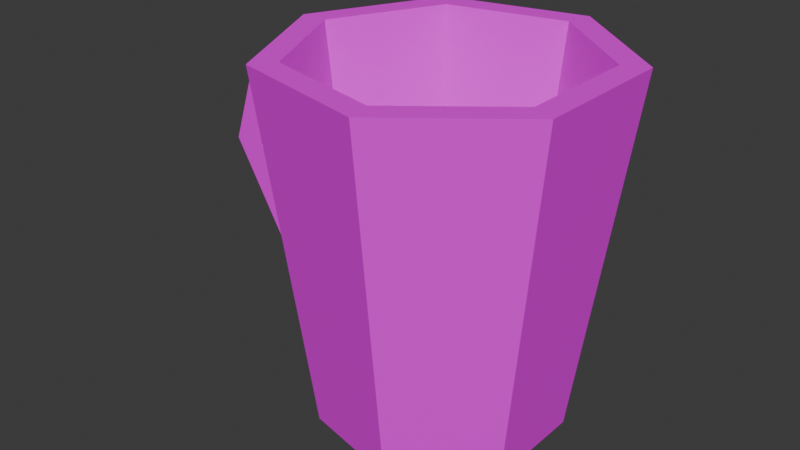 # Source: Cup02.blend  (saved by Blender 4.3.32; exported with 4.5.12 LTS)
import bpy
from mathutils import Matrix  # noqa: F401  (used for matrix-valued properties, if any)

bpy.ops.wm.read_factory_settings(use_empty=True)
scene = bpy.context.scene
scene.name = 'Scene'

# ---- collections
col_collection = bpy.data.collections.new('Collection'); scene.collection.children.link(col_collection)

# ---- images (referenced by path relative to the original .blend; pixels are not part of the script)
import os
ASSET_DIR = os.environ.get("B2B_ASSET_DIR", "")  # directory of the original .blend (textures are referenced by path, not embedded)
HERE = os.path.dirname(os.path.abspath(__file__))  # packed textures are extracted next to this script under _unpacked/

def load_image(name, relpath, width, height, colorspace="sRGB"):
    """Load a texture the original file referenced (path relative to the .blend, or extracted next to this script)."""
    p = next((c for c in (os.path.join(HERE, relpath), os.path.join(ASSET_DIR, relpath)) if relpath and os.path.exists(c)), "")
    if p:
        img = bpy.data.images.load(p, check_existing=True)
        img.name = name
    else:  # same state as the original file: an image datablock whose file is absent (Cycles renders it pink)
        img = bpy.data.images.new(name, width, height)
        img.source = "FILE"
        img.filepath = "//" + (relpath or name)
    img.colorspace_settings.name = colorspace
    return img
img_cup02_a_png = load_image('Cup02_a.png', 'Cup02_a.png', 1024, 1024, 'sRGB')

# ---- materials (node trees are filled in below, after node groups)
mat_primary = bpy.data.materials.new('Primary')
mat_primary.alpha_threshold = 0.0
mat_primary.roughness = 0.5
mat_primary.line_color = (0.0, 0.0, 0.0, 1.0)

# ---- material node trees
mat_primary.use_nodes = True; mat_primary.node_tree.nodes.clear()
_N = mat_primary.node_tree.nodes; _L = mat_primary.node_tree.links
n0 = _N.new('ShaderNodeOutputMaterial'); n0.name = 'Material Output'; n0.location = (300, 300)
n1 = _N.new('ShaderNodeBsdfPrincipled'); n1.name = 'Principled BSDF'; n1.location = (10, 300)
n1.inputs[3].default_value = 1.45
n2 = _N.new('ShaderNodeTexImage'); n2.name = 'Image Texture'; n2.location = (-280, 280)
n2.image = img_cup02_a_png
n2.interpolation = 'Closest'
_L.new(n1.outputs[0], n0.inputs[0])
_L.new(n2.outputs[0], n1.inputs[0])
n0.is_active_output = True

# ---- world
world_world = bpy.data.worlds.new('World'); scene.world = world_world
world_world.use_nodes = True; world_world.node_tree.nodes.clear()
_N = world_world.node_tree.nodes; _L = world_world.node_tree.links
n0 = _N.new('ShaderNodeOutputWorld'); n0.name = 'World Output'; n0.location = (300, 300)
n1 = _N.new('ShaderNodeBackground'); n1.name = 'Background'; n1.location = (10, 300)
n1.inputs[0].default_value = (0.05088, 0.05088, 0.05088, 1.0)
_L.new(n1.outputs[0], n0.inputs[0])
n0.is_active_output = True
world_world.color = (0.05088, 0.05088, 0.05088)
world_world.sun_shadow_jitter_overblur = 0.0

# ---- meshes
me_cylinder = bpy.data.meshes.new('Cylinder')
me_cylinder.from_pydata([(0.008436, 0.03654, 0.0), (0.009937, 0.04304, 0.1125), (0.03383, 0.01619, 0.0), (0.03985, 0.01907, 0.1125), (0.03375, -0.01635, 0.0), (0.03975, -0.01927, 0.1125), (0.008253, -0.03658, 0.0), (0.009723, -0.04309, 0.1125), (-0.02345, -0.02926, 0.0), (-0.02763, -0.03447, 0.1125), (-0.0375, 9.35e-05, 0.0), (-0.04418, 0.0001101, 0.1125), (-0.02331, 0.02938, 0.0), (-0.02746, 0.03461, 0.1125), (0.04736, 0.02266, 0.1125), (0.01181, 0.05115, 0.1125), (0.04724, -0.0229, 0.1125), (0.01155, -0.05121, 0.1125), (-0.03284, -0.04096, 0.1125), (-0.0525, 0.0001309, 0.1125), (-0.03263, 0.04113, 0.1125), (0.02789, 0.01335, 0.00375), (0.006956, 0.03013, 0.00375), (0.02783, -0.01349, 0.00375), (0.006806, -0.03016, 0.00375), (-0.01934, -0.02413, 0.00375), (-0.03092, 7.71e-05, 0.00375), (-0.01922, 0.02422, 0.00375), (-0.06158, -0.00375, 0.03688), (-0.05552, -0.00375, 0.04541), (-0.06158, 0.00375, 0.03688), (-0.05552, 0.00375, 0.04541), (-0.03319, -0.00375, 0.0), (-0.03639, -0.00375, 0.0375), (-0.03319, 0.00375, 0.0), (-0.03639, 0.00375, 0.0375), (-0.07988, -0.00375, 0.06827), (-0.06943, -0.00375, 0.06858), (-0.07988, 0.00375, 0.06827), (-0.06943, 0.00375, 0.06858), (-0.07085, -0.00375, 0.0956), (-0.06118, -0.00375, 0.0916), (-0.07085, 0.00375, 0.0956), (-0.06118, 0.00375, 0.0916), (-0.05039, -0.00375, 0.1125), (-0.04611, -0.00375, 0.1021), (-0.05039, 0.00375, 0.1125), (-0.04611, 0.00375, 0.1021)], [], [(0, 15, 14, 2), (2, 14, 16, 4), (4, 16, 17, 6), (6, 17, 18, 8), (8, 18, 19, 10), (13, 11, 26, 27), (10, 19, 20, 12), (12, 20, 15, 0), (0, 2, 10, 12), (1, 3, 14, 15), (3, 5, 16, 14), (5, 7, 17, 16), (7, 9, 18, 17), (9, 11, 19, 18), (11, 13, 20, 19), (13, 1, 15, 20), (4, 6, 8, 10), (9, 7, 24, 25), (5, 3, 21, 23), (1, 13, 27, 22), (11, 9, 25, 26), (7, 5, 23, 24), (3, 1, 22, 21), (31, 30, 38, 39), (30, 31, 35, 34), (32, 33, 29, 28), (30, 34, 32, 28), (35, 31, 29, 33), (37, 39, 43, 41), (28, 29, 37, 36), (29, 31, 39, 37), (30, 28, 36, 38), (43, 42, 46, 47), (38, 36, 40, 42), (39, 38, 42, 43), (36, 37, 41, 40), (40, 41, 45, 44), (41, 43, 47, 45), (42, 40, 44, 46), (4, 10, 2), (21, 22, 27, 26), (24, 23, 26, 25), (21, 26, 23)])
_uv = me_cylinder.uv_layers.new(name='UVMap')
_uv.uv.foreach_set('vector', [0.575, -0.008333, 0.605, 0.9917, 0.921, 0.9917, 0.8007, -0.008333, 0.6439, -0.008333, 0.7014, 0.9917, 0.2965, 0.9917, 0.3546, -0.008333, 0.8, -0.008333, 0.9199, 0.9917, 0.6027, 0.9917, 0.5734, -0.008333, 0.5734, -0.008333, 0.6027, 0.9917, 0.2081, 0.9917, 0.2915, -0.008333, 0.2399, -0.008333, 0.1359, 0.9917, 0.5012, 0.9917, 0.5008, -0.008333, 0.8076, 0.9917, 0.501, 0.9917, 0.5007, 0.025, 0.7153, 0.025, 0.5008, -0.008333, 0.5012, 0.9917, 0.8656, 0.9917, 0.7611, -0.008333, 0.2928, -0.008333, 0.2099, 0.9917, 0.605, 0.9917, 0.575, -0.008333, 0.6124, 0.9997, 0.9597, 0.7214, -0.01582, 0.5013, 0.1783, 0.9018, 0.5971, 0.9205, 0.8893, 0.6863, 0.9626, 0.7214, 0.6154, 0.9997, 0.8893, 0.6863, 0.8883, 0.3118, 0.9615, 0.2763, 0.9626, 0.7214, 0.8883, 0.3118, 0.595, 0.07904, 0.6129, -0.0002845, 0.9615, 0.2763, 0.595, 0.07904, 0.2301, 0.1633, 0.1792, 0.09983, 0.6129, -0.0002845, 0.2301, 0.1633, 0.06846, 0.5011, -0.01286, 0.5013, 0.1792, 0.09983, 0.06846, 0.5011, 0.2318, 0.8381, 0.1812, 0.9018, -0.01286, 0.5013, 0.2318, 0.8381, 0.5971, 0.9205, 0.6154, 0.9997, 0.1812, 0.9018, 0.9586, 0.2763, 0.6099, -0.0002772, 0.1763, 0.09984, -0.01582, 0.5013, 0.2544, 0.9917, 0.5864, 0.9917, 0.5605, 0.025, 0.3281, 0.025, 0.3287, 0.9917, 0.6695, 0.9917, 0.6186, 0.025, 0.3801, 0.025, 0.5883, 0.9917, 0.2559, 0.9917, 0.3292, 0.025, 0.5618, 0.025, 0.501, 0.9917, 0.1936, 0.9917, 0.2855, 0.025, 0.5007, 0.025, 0.5864, 0.9917, 0.8534, 0.9917, 0.7473, 0.025, 0.5605, 0.025, 0.8542, 0.9917, 0.5883, 0.9917, 0.5618, 0.025, 0.7479, 0.025, 0.5398, 0.3121, 0.4859, 0.2363, 0.3232, 0.5153, 0.4162, 0.5181, 0.4859, 0.2363, 0.5398, 0.3121, 0.7098, 0.2418, 0.7383, -0.09156, 0.7383, -0.09156, 0.7098, 0.2418, 0.5398, 0.3121, 0.4859, 0.2363, 0.5333, 0.2363, 0.5333, -0.09156, 0.4667, -0.09156, 0.4667, 0.2363, 0.7098, 0.5333, 0.5398, 0.5333, 0.5398, 0.4667, 0.7098, 0.4667, 0.4667, 0.5181, 0.5333, 0.5181, 0.5333, 0.7226, 0.4667, 0.7226, 0.4859, 0.2363, 0.5398, 0.3121, 0.4162, 0.5181, 0.3232, 0.5153, 0.4667, 0.3121, 0.5333, 0.3121, 0.5333, 0.5181, 0.4667, 0.5181, 0.5333, 0.2363, 0.4667, 0.2363, 0.4667, 0.5153, 0.5333, 0.5153, 0.4894, 0.7226, 0.4035, 0.7582, 0.6124, 0.9084, 0.6234, 0.8161, 0.5333, 0.5153, 0.4667, 0.5153, 0.4667, 0.7582, 0.5333, 0.7582, 0.4162, 0.5181, 0.3232, 0.5153, 0.4035, 0.7582, 0.4894, 0.7226, 0.3232, 0.5153, 0.4162, 0.5181, 0.4894, 0.7226, 0.4035, 0.7582, 0.4035, 0.7582, 0.4894, 0.7226, 0.6234, 0.8161, 0.6124, 0.9084, 0.4894, 0.4667, 0.4894, 0.5333, 0.6234, 0.5333, 0.6234, 0.4667, 0.4035, 0.5333, 0.4035, 0.4667, 0.6124, 0.4667, 0.6124, 0.5333, 0.9586, 0.2763, -0.01582, 0.5013, 0.9597, 0.7214, 0.9597, 0.7214, 0.6124, 0.9997, 0.1783, 0.9018, -0.01582, 0.5013, 0.6099, -0.0002771, 0.9586, 0.2763, -0.01582, 0.5013, 0.1763, 0.09984, 0.9597, 0.7214, -0.01582, 0.5013, 0.9586, 0.2763])
me_cylinder.materials.append(mat_primary)
me_cylinder.update()

# ---- objects
ob_cup02 = bpy.data.objects.new('Cup02', me_cylinder)

# ---- transforms, parenting, visibility, modifiers, constraints
ob_cup02.location = (0.0, 0.0, 0.0)

# ---- collection membership
col_collection.objects.link(ob_cup02)

# ---- scene / render settings (as saved in the file)
scene.frame_start = 1; scene.frame_end = 250; scene.frame_set(1)
scene.render.engine = 'BLENDER_EEVEE_NEXT'
bpy.context.view_layer.update()

# ---- added for rendering (the .blend has no active camera and no usable light): camera, sun
cam_auto = bpy.data.cameras.new('AutoCamera')
cam_auto.lens = 50.0
cam_auto.sensor_width = 36.0
cam_auto.clip_end = 1000.0
ob_auto_camera = bpy.data.objects.new('AutoCamera', cam_auto)
scene.collection.objects.link(ob_auto_camera)
ob_auto_camera.location = (0.168783, -0.222083, 0.204286)
ob_auto_camera.rotation_euler = (1.09748, -7.21219e-08, 0.694738)
scene.camera = ob_auto_camera
light_auto_sun = bpy.data.lights.new('AutoSun', 'SUN')
light_auto_sun.energy = 3.0
light_auto_sun.angle = 0.0523599
ob_auto_sun = bpy.data.objects.new('AutoSun', light_auto_sun)
scene.collection.objects.link(ob_auto_sun)
ob_auto_sun.rotation_euler = (0.872665, 0.174533, 0.523599)
bpy.context.view_layer.update()
